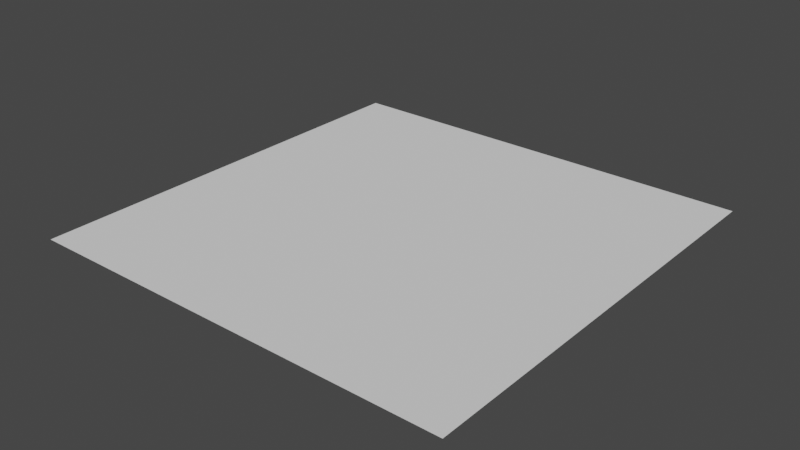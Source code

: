 # Source: untitled.blend  (saved by Blender 3.4.6; exported with 4.5.12 LTS)
import bpy
from mathutils import Matrix  # noqa: F401  (used for matrix-valued properties, if any)

bpy.ops.wm.read_factory_settings(use_empty=True)
scene = bpy.context.scene
scene.name = 'Scene'

# ---- collections
col_collection = bpy.data.collections.new('Collection'); scene.collection.children.link(col_collection)

# ---- world
world_world = bpy.data.worlds.new('World'); scene.world = world_world
world_world.use_nodes = True; world_world.node_tree.nodes.clear()
_N = world_world.node_tree.nodes; _L = world_world.node_tree.links
n0 = _N.new('ShaderNodeOutputWorld'); n0.name = 'World Output'; n0.location = (300, 300)
n1 = _N.new('ShaderNodeBackground'); n1.name = 'Background'; n1.location = (10, 300)
n1.inputs[0].default_value = (0.05088, 0.05088, 0.05088, 1.0)
_L.new(n1.outputs[0], n0.inputs[0])
n0.is_active_output = True
world_world.color = (0.05088, 0.05088, 0.05088)
world_world.use_sun_shadow = False
world_world.sun_shadow_jitter_overblur = 0.0

# ---- meshes
me_plane = bpy.data.meshes.new('Plane')
me_plane.from_pydata([(1.0, -1.0, -8.742e-08), (-1.0, -1.0, -8.742e-08), (1.0, 1.0, 8.742e-08), (-1.0, 1.0, 8.742e-08)], [], [(0, 1, 3, 2)])
_uv = me_plane.uv_layers.new(name='UVMap')
_uv.uv.foreach_set('vector', [0.0, 0.0, 1.0, 0.0, 1.0, 1.0, 0.0, 1.0])
me_plane.update()

# ---- objects
ob_blend_plane1 = bpy.data.objects.new('Blend_Plane1', me_plane)

# ---- transforms, parenting, visibility, modifiers, constraints
ob_blend_plane1.location = (0.0, 0.0, 0.0)

# ---- collection membership
col_collection.objects.link(ob_blend_plane1)

# ---- scene / render settings (as saved in the file)
scene.frame_start = 1; scene.frame_end = 250; scene.frame_set(1)
scene.render.engine = 'BLENDER_EEVEE_NEXT'
scene.cycles.sampling_pattern = 'TABULATED_SOBOL'
scene.cycles.use_light_tree = False
scene.view_settings.view_transform = 'Filmic'
bpy.context.view_layer.update()

# ---- added for rendering (the .blend has no active camera and no usable light): camera, sun
cam_auto = bpy.data.cameras.new('AutoCamera')
cam_auto.lens = 50.0
cam_auto.sensor_width = 36.0
cam_auto.clip_end = 1000.0
ob_auto_camera = bpy.data.objects.new('AutoCamera', cam_auto)
scene.collection.objects.link(ob_auto_camera)
ob_auto_camera.location = (2.61693, -3.14032, 2.09354)
ob_auto_camera.rotation_euler = (1.09748, -7.21219e-08, 0.694738)
scene.camera = ob_auto_camera
light_auto_sun = bpy.data.lights.new('AutoSun', 'SUN')
light_auto_sun.energy = 3.0
light_auto_sun.angle = 0.0523599
ob_auto_sun = bpy.data.objects.new('AutoSun', light_auto_sun)
scene.collection.objects.link(ob_auto_sun)
ob_auto_sun.rotation_euler = (0.872665, 0.174533, 0.523599)
bpy.context.view_layer.update()
